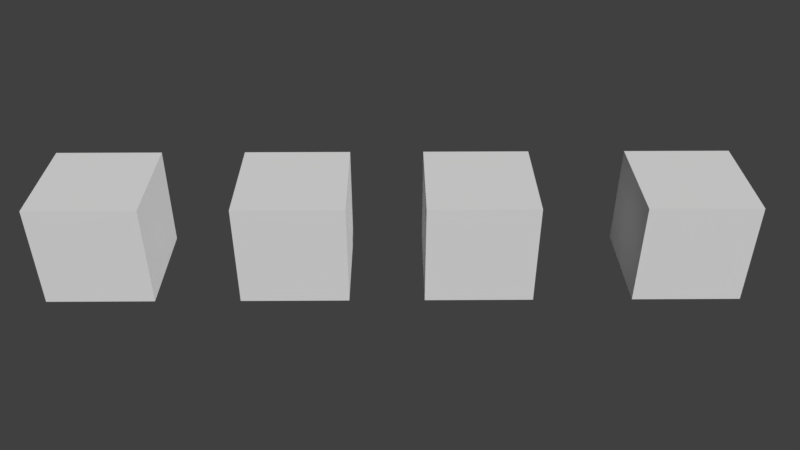 # Source: lightlayers.blend  (saved by Blender 2.79.0; exported with 4.5.12 LTS)
import bpy
from mathutils import Matrix  # noqa: F401  (used for matrix-valued properties, if any)

bpy.ops.wm.read_factory_settings(use_empty=True)
scene = bpy.context.scene
scene.name = 'Scene'

# ---- collections
col_collection_1 = bpy.data.collections.new('Collection 1'); scene.collection.children.link(col_collection_1)

# ---- materials (node trees are filled in below, after node groups)
mat_material_003 = bpy.data.materials.new('Material.003')
mat_material_003.alpha_threshold = 0.0
mat_material_003.roughness = 0.5
mat_material_003.line_color = (0.0, 0.0, 0.0, 1.0)
mat_material_002 = bpy.data.materials.new('Material.002')
mat_material_002.alpha_threshold = 0.0
mat_material_002.roughness = 0.5
mat_material_002.line_color = (0.0, 0.0, 0.0, 1.0)
mat_material_001 = bpy.data.materials.new('Material.001')
mat_material_001.alpha_threshold = 0.0
mat_material_001.roughness = 0.5
mat_material_001.line_color = (0.0, 0.0, 0.0, 1.0)
mat_material = bpy.data.materials.new('Material')
mat_material.alpha_threshold = 0.0
mat_material.roughness = 0.5
mat_material.line_color = (0.0, 0.0, 0.0, 1.0)

# ---- material node trees

# ---- world
world_world = bpy.data.worlds.new('World'); scene.world = world_world
world_world.color = (0.05088, 0.05088, 0.05088)
world_world.use_sun_shadow = False
world_world.sun_shadow_jitter_overblur = 0.0
world_world.cycles.sampling_method = 'MANUAL'

# ---- cameras
cam_camera = bpy.data.cameras.new('Camera')
cam_camera.clip_end = 100.0
cam_camera.lens = 35.0
cam_camera.sensor_width = 32.0
cam_camera.sensor_height = 18.0
cam_camera.ortho_scale = 7.314
cam_camera.dof.focus_distance = 0.0
cam_camera.dof.aperture_fstop = 128.0

# ---- meshes
me_cube_003 = bpy.data.meshes.new('Cube.003')
me_cube_003.from_pydata([(1.0, 1.0, -1.0), (1.0, -1.0, -1.0), (-1.0, -1.0, -1.0), (-1.0, 1.0, -1.0), (1.0, 1.0, 1.0), (1.0, -1.0, 1.0), (-1.0, -1.0, 1.0), (-1.0, 1.0, 1.0)], [], [(0, 1, 2, 3), (4, 7, 6, 5), (0, 4, 5, 1), (1, 5, 6, 2), (2, 6, 7, 3), (4, 0, 3, 7)])
me_cube_003.materials.append(mat_material_003)
me_cube_003.use_remesh_preserve_volume = False
me_cube_003.use_remesh_preserve_attributes = False
me_cube_003.use_mirror_vertex_groups = False
me_cube_003.update()
me_cube_002 = bpy.data.meshes.new('Cube.002')
me_cube_002.from_pydata([(1.0, 1.0, -1.0), (1.0, -1.0, -1.0), (-1.0, -1.0, -1.0), (-1.0, 1.0, -1.0), (1.0, 1.0, 1.0), (1.0, -1.0, 1.0), (-1.0, -1.0, 1.0), (-1.0, 1.0, 1.0)], [], [(0, 1, 2, 3), (4, 7, 6, 5), (0, 4, 5, 1), (1, 5, 6, 2), (2, 6, 7, 3), (4, 0, 3, 7)])
me_cube_002.materials.append(mat_material_002)
me_cube_002.use_remesh_preserve_volume = False
me_cube_002.use_remesh_preserve_attributes = False
me_cube_002.use_mirror_vertex_groups = False
me_cube_002.update()
me_cube_001 = bpy.data.meshes.new('Cube.001')
me_cube_001.from_pydata([(1.0, 1.0, -1.0), (1.0, -1.0, -1.0), (-1.0, -1.0, -1.0), (-1.0, 1.0, -1.0), (1.0, 1.0, 1.0), (1.0, -1.0, 1.0), (-1.0, -1.0, 1.0), (-1.0, 1.0, 1.0)], [], [(0, 1, 2, 3), (4, 7, 6, 5), (0, 4, 5, 1), (1, 5, 6, 2), (2, 6, 7, 3), (4, 0, 3, 7)])
me_cube_001.materials.append(mat_material_001)
me_cube_001.use_remesh_preserve_volume = False
me_cube_001.use_remesh_preserve_attributes = False
me_cube_001.use_mirror_vertex_groups = False
me_cube_001.update()
me_cube = bpy.data.meshes.new('Cube')
me_cube.from_pydata([(1.0, 1.0, -1.0), (1.0, -1.0, -1.0), (-1.0, -1.0, -1.0), (-1.0, 1.0, -1.0), (1.0, 1.0, 1.0), (1.0, -1.0, 1.0), (-1.0, -1.0, 1.0), (-1.0, 1.0, 1.0)], [], [(0, 1, 2, 3), (4, 7, 6, 5), (0, 4, 5, 1), (1, 5, 6, 2), (2, 6, 7, 3), (4, 0, 3, 7)])
me_cube.materials.append(mat_material)
me_cube.use_remesh_preserve_volume = False
me_cube.use_remesh_preserve_attributes = False
me_cube.use_mirror_vertex_groups = False
me_cube.update()

# ---- objects
ob_cube_003 = bpy.data.objects.new('Cube.003', me_cube_003)
ob_cube_002 = bpy.data.objects.new('Cube.002', me_cube_002)
ob_cube_001 = bpy.data.objects.new('Cube.001', me_cube_001)
ob_cube = bpy.data.objects.new('Cube', me_cube)
ob_camera = bpy.data.objects.new('Camera', cam_camera)

# ---- transforms, parenting, visibility, modifiers, constraints
ob_cube_003.location = (5.278, 0.0, 0.0)
ob_cube_003.lock_rotations_4d = False
ob_cube_003.empty_display_type = 'ARROWS'
ob_cube_003.lineart.crease_threshold = 0.0
ob_cube_002.location = (1.449, 0.0, 0.0)
ob_cube_002.lock_rotations_4d = False
ob_cube_002.empty_display_type = 'ARROWS'
ob_cube_002.lineart.crease_threshold = 0.0
ob_cube_001.location = (-1.941, 0.0, 0.0)
ob_cube_001.lock_rotations_4d = False
ob_cube_001.empty_display_type = 'ARROWS'
ob_cube_001.lineart.crease_threshold = 0.0
ob_cube.location = (-5.519, 0.0, 0.0)
ob_cube.lock_rotations_4d = False
ob_cube.empty_display_type = 'ARROWS'
ob_cube.lineart.crease_threshold = 0.0
ob_camera.location = (-0.1053, -13.5, 9.309)
ob_camera.rotation_euler = (0.967, -0.0005323, -0.007435)
ob_camera.lock_rotations_4d = False
ob_camera.empty_display_type = 'ARROWS'
ob_camera.color = (0.0, 0.0, 0.0, 0.0)
ob_camera.display_type = 'WIRE'
ob_camera.lineart.crease_threshold = 0.0

# ---- collection membership
col_collection_1.objects.link(ob_cube_003)
col_collection_1.objects.link(ob_cube_002)
col_collection_1.objects.link(ob_cube_001)
col_collection_1.objects.link(ob_cube)
col_collection_1.objects.link(ob_camera)

# ---- scene / render settings (as saved in the file)
scene.camera = ob_camera
scene.frame_start = 1; scene.frame_end = 250; scene.frame_set(1)
scene.render.engine = 'BLENDER_EEVEE_NEXT'
scene.render.resolution_percentage = 50
scene.render.dither_intensity = 0.0
scene.cycles.use_denoising = False
scene.cycles.samples = 128
scene.cycles.sampling_pattern = 'TABULATED_SOBOL'
scene.cycles.use_adaptive_sampling = False
scene.cycles.use_light_tree = False
scene.cycles.blur_glossy = 0.0
scene.cycles.sample_clamp_indirect = 0.0
scene.view_settings.view_transform = 'Standard'
bpy.context.view_layer.update()

# ---- added for rendering (the .blend has no usable light): sun
light_auto_sun = bpy.data.lights.new('AutoSun', 'SUN')
light_auto_sun.energy = 3.0
light_auto_sun.angle = 0.0523599
ob_auto_sun = bpy.data.objects.new('AutoSun', light_auto_sun)
scene.collection.objects.link(ob_auto_sun)
ob_auto_sun.rotation_euler = (0.872665, 0.174533, 0.523599)
bpy.context.view_layer.update()
